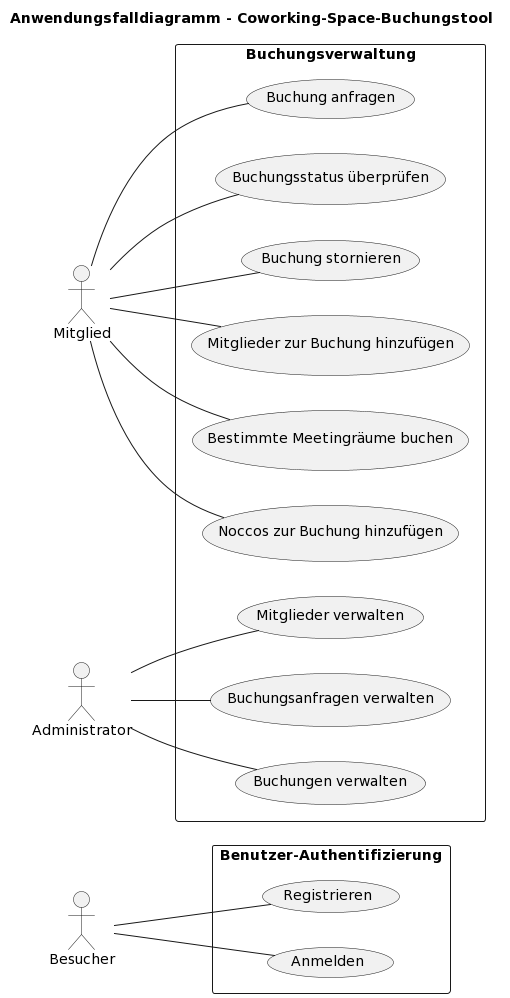

The diagram above was rendered by PlantUML. Its source (embedded in the PNG):
@startuml
title Anwendungsfalldiagramm - Coworking-Space-Buchungstool
left to right direction
skinparam packageStyle rectangle

actor Besucher as B
actor Mitglied as M
actor Administrator as A

rectangle "Benutzer-Authentifizierung" {
    B -- (Registrieren)
    B -- (Anmelden)
}

rectangle "Buchungsverwaltung" {
    M -- (Buchung anfragen)
    M -- (Buchungsstatus überprüfen)
    M -- (Buchung stornieren)
    M -- (Mitglieder zur Buchung hinzufügen)
    M -- (Bestimmte Meetingräume buchen)
    M -- (Noccos zur Buchung hinzufügen)
    A -- (Mitglieder verwalten)
    A -- (Buchungsanfragen verwalten)
    A -- (Buchungen verwalten)
}
@enduml